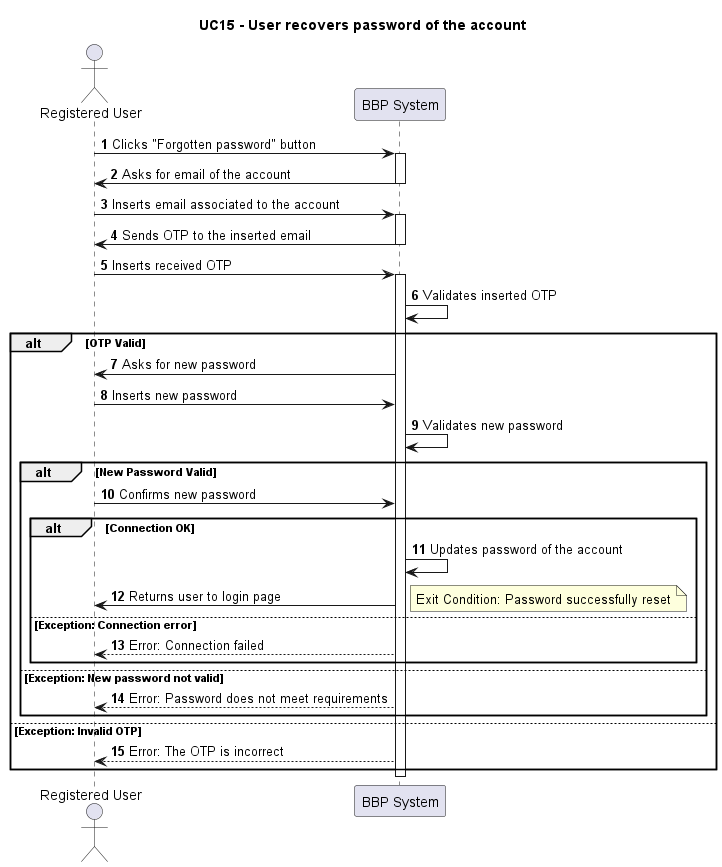

The diagram above was rendered by PlantUML. Its source (embedded in the PNG):
@startuml UC15_RecoverPassword
title UC15 - User recovers password of the account
actor "Registered User" as User
participant "BBP System" as System

autonumber
' Entry: User is on login page

User -> System: Clicks "Forgotten password" button
activate System
System -> User: Asks for email of the account
deactivate System

User -> System: Inserts email associated to the account
activate System
System -> User: Sends OTP to the inserted email
deactivate System

User -> System: Inserts received OTP
activate System
System -> System: Validates inserted OTP

alt OTP Valid
    System -> User: Asks for new password
    User -> System: Inserts new password
    System -> System: Validates new password

    alt New Password Valid
        User -> System: Confirms new password
        
        alt Connection OK
            System -> System: Updates password of the account
            System -> User: Returns user to login page
            note right: Exit Condition: Password successfully reset
        else Exception: Connection error
            System --> User: Error: Connection failed
        end

    else Exception: New password not valid
        System --> User: Error: Password does not meet requirements
    end

else Exception: Invalid OTP
    System --> User: Error: The OTP is incorrect
end

deactivate System
@enduml